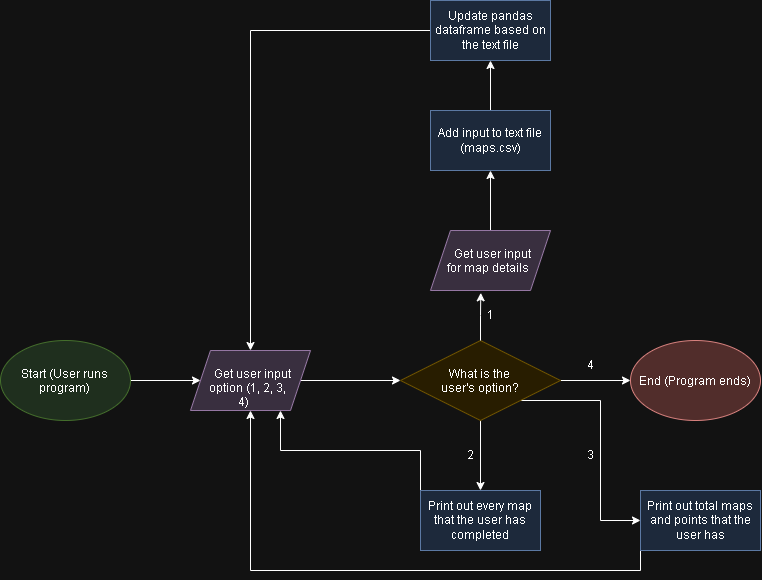

The diagram above was exported from draw.io. Its source (the exported page's mxGraphModel, read from the mxfile embedded in the PNG):
<mxGraphModel dx="1193" dy="767" grid="1" gridSize="10" guides="1" tooltips="1" connect="1" arrows="1" fold="1" page="1" pageScale="1" pageWidth="850" pageHeight="1100" math="0" shadow="0">
  <root>
    <mxCell id="0" />
    <mxCell id="1" parent="0" />
    <mxCell id="00ymlbJckzQXKNzepazz-5" edge="1" parent="1" source="00ymlbJckzQXKNzepazz-2" style="edgeStyle=orthogonalEdgeStyle;rounded=0;orthogonalLoop=1;jettySize=auto;html=1;exitX=1;exitY=0.5;exitDx=0;exitDy=0;entryX=0;entryY=0.5;entryDx=0;entryDy=0;defaultLabelBackgroundColor=page;" target="00ymlbJckzQXKNzepazz-4">
      <mxGeometry relative="1" as="geometry" />
    </mxCell>
    <mxCell id="00ymlbJckzQXKNzepazz-2" parent="1" style="ellipse;whiteSpace=wrap;html=1;shapeInside=1;fillColor=#d5e8d4;strokeColor=#82b366;" value="Start (User runs program)" vertex="1">
      <mxGeometry height="80" width="130" x="20" y="460" as="geometry" />
    </mxCell>
    <mxCell id="00ymlbJckzQXKNzepazz-7" edge="1" parent="1" source="00ymlbJckzQXKNzepazz-4" style="edgeStyle=orthogonalEdgeStyle;rounded=0;orthogonalLoop=1;jettySize=auto;html=1;exitX=1;exitY=0.5;exitDx=0;exitDy=0;entryX=0;entryY=0.5;entryDx=0;entryDy=0;defaultLabelBackgroundColor=page;" target="00ymlbJckzQXKNzepazz-6">
      <mxGeometry relative="1" as="geometry" />
    </mxCell>
    <mxCell id="00ymlbJckzQXKNzepazz-4" parent="1" style="shape=parallelogram;perimeter=parallelogramPerimeter;whiteSpace=wrap;html=1;shapeInside=1;fixedSize=1;fillColor=#e1d5e7;strokeColor=#9673a6;" value="Get user input option (1, 2, 3, 4)" vertex="1">
      <mxGeometry height="60" width="120" x="210" y="470" as="geometry" />
    </mxCell>
    <mxCell id="00ymlbJckzQXKNzepazz-10" edge="1" parent="1" source="00ymlbJckzQXKNzepazz-6" style="edgeStyle=orthogonalEdgeStyle;rounded=0;orthogonalLoop=1;jettySize=auto;html=1;exitX=1;exitY=0.5;exitDx=0;exitDy=0;entryX=0;entryY=0.5;entryDx=0;entryDy=0;defaultLabelBackgroundColor=page;" target="00ymlbJckzQXKNzepazz-9">
      <mxGeometry relative="1" as="geometry" />
    </mxCell>
    <mxCell id="00ymlbJckzQXKNzepazz-15" edge="1" parent="1" source="00ymlbJckzQXKNzepazz-6" style="edgeStyle=orthogonalEdgeStyle;rounded=0;orthogonalLoop=1;jettySize=auto;html=1;exitX=0.5;exitY=1;exitDx=0;exitDy=0;entryX=0.5;entryY=0;entryDx=0;entryDy=0;defaultLabelBackgroundColor=page;" target="00ymlbJckzQXKNzepazz-14">
      <mxGeometry relative="1" as="geometry" />
    </mxCell>
    <mxCell id="00ymlbJckzQXKNzepazz-18" edge="1" parent="1" source="00ymlbJckzQXKNzepazz-6" style="edgeStyle=orthogonalEdgeStyle;rounded=0;orthogonalLoop=1;jettySize=auto;html=1;exitX=1;exitY=1;exitDx=0;exitDy=0;entryX=0;entryY=0.5;entryDx=0;entryDy=0;defaultLabelBackgroundColor=page;" target="00ymlbJckzQXKNzepazz-13">
      <mxGeometry relative="1" x="0.0667" as="geometry" />
    </mxCell>
    <mxCell id="00ymlbJckzQXKNzepazz-6" parent="1" style="rhombus;whiteSpace=wrap;html=1;shapeInside=1;fillColor=#fff2cc;strokeColor=#d6b656;" value="What is the user's option?" vertex="1">
      <mxGeometry height="80" width="160" x="420" y="460" as="geometry" />
    </mxCell>
    <mxCell id="00ymlbJckzQXKNzepazz-9" parent="1" style="ellipse;whiteSpace=wrap;html=1;shapeInside=1;fillColor=#f8cecc;strokeColor=#b85450;" value="End (Program ends)" vertex="1">
      <mxGeometry height="80" width="130" x="650" y="460" as="geometry" />
    </mxCell>
    <mxCell id="00ymlbJckzQXKNzepazz-21" edge="1" parent="1" source="00ymlbJckzQXKNzepazz-13" style="edgeStyle=orthogonalEdgeStyle;rounded=0;orthogonalLoop=1;jettySize=auto;html=1;exitX=0;exitY=1;exitDx=0;exitDy=0;defaultLabelBackgroundColor=page;" target="00ymlbJckzQXKNzepazz-4">
      <mxGeometry relative="1" as="geometry" />
    </mxCell>
    <mxCell id="00ymlbJckzQXKNzepazz-13" parent="1" style="rounded=0;whiteSpace=wrap;html=1;fillColor=#dae8fc;strokeColor=#6c8ebf;" value="Print out total maps and points that the user has" vertex="1">
      <mxGeometry height="60" width="120" x="660" y="610" as="geometry" />
    </mxCell>
    <mxCell id="00ymlbJckzQXKNzepazz-20" edge="1" parent="1" source="00ymlbJckzQXKNzepazz-14" style="edgeStyle=orthogonalEdgeStyle;rounded=0;orthogonalLoop=1;jettySize=auto;html=1;exitX=0;exitY=0;exitDx=0;exitDy=0;entryX=0.75;entryY=1;entryDx=0;entryDy=0;defaultLabelBackgroundColor=page;" target="00ymlbJckzQXKNzepazz-4">
      <mxGeometry relative="1" as="geometry" />
    </mxCell>
    <mxCell id="00ymlbJckzQXKNzepazz-14" parent="1" style="rounded=0;whiteSpace=wrap;html=1;fillColor=#dae8fc;strokeColor=#6c8ebf;" value="Print out every map that the user has completed" vertex="1">
      <mxGeometry height="60" width="120" x="440" y="610" as="geometry" />
    </mxCell>
    <mxCell id="00ymlbJckzQXKNzepazz-17" parent="1" style="text;html=1;whiteSpace=wrap;strokeColor=none;fillColor=none;align=center;verticalAlign=middle;rounded=0;" value="2" vertex="1">
      <mxGeometry height="30" width="60" x="460" y="560" as="geometry" />
    </mxCell>
    <mxCell id="00ymlbJckzQXKNzepazz-19" parent="1" style="text;html=1;whiteSpace=wrap;strokeColor=none;fillColor=none;align=center;verticalAlign=middle;rounded=0;" value="3" vertex="1">
      <mxGeometry height="30" width="60" x="580" y="560" as="geometry" />
    </mxCell>
    <mxCell id="00ymlbJckzQXKNzepazz-29" edge="1" parent="1" source="00ymlbJckzQXKNzepazz-23" style="edgeStyle=orthogonalEdgeStyle;rounded=0;orthogonalLoop=1;jettySize=auto;html=1;exitX=0.5;exitY=0;exitDx=0;exitDy=0;entryX=0.5;entryY=1;entryDx=0;entryDy=0;defaultLabelBackgroundColor=page;" target="00ymlbJckzQXKNzepazz-28">
      <mxGeometry relative="1" as="geometry" />
    </mxCell>
    <mxCell id="00ymlbJckzQXKNzepazz-23" parent="1" style="shape=parallelogram;perimeter=parallelogramPerimeter;whiteSpace=wrap;html=1;shapeInside=1;fixedSize=1;fillColor=#e1d5e7;strokeColor=#9673a6;" value="Get user input for map details" vertex="1">
      <mxGeometry height="60" width="120" x="450" y="350" as="geometry" />
    </mxCell>
    <mxCell id="00ymlbJckzQXKNzepazz-24" edge="1" parent="1" source="00ymlbJckzQXKNzepazz-6" style="edgeStyle=orthogonalEdgeStyle;rounded=0;orthogonalLoop=1;jettySize=auto;html=1;exitX=0.5;exitY=0;exitDx=0;exitDy=0;entryX=0.419;entryY=1.039;entryDx=0;entryDy=0;entryPerimeter=0;defaultLabelBackgroundColor=page;" target="00ymlbJckzQXKNzepazz-23">
      <mxGeometry relative="1" as="geometry" />
    </mxCell>
    <mxCell id="00ymlbJckzQXKNzepazz-25" parent="1" style="text;html=1;whiteSpace=wrap;strokeColor=none;fillColor=none;align=center;verticalAlign=middle;rounded=0;" value="1" vertex="1">
      <mxGeometry height="30" width="60" x="480" y="420" as="geometry" />
    </mxCell>
    <mxCell id="00ymlbJckzQXKNzepazz-26" parent="1" style="text;html=1;whiteSpace=wrap;strokeColor=none;fillColor=none;align=center;verticalAlign=middle;rounded=0;" value="4" vertex="1">
      <mxGeometry height="30" width="60" x="580" y="470" as="geometry" />
    </mxCell>
    <mxCell id="00ymlbJckzQXKNzepazz-32" edge="1" parent="1" source="00ymlbJckzQXKNzepazz-28" style="edgeStyle=orthogonalEdgeStyle;rounded=0;orthogonalLoop=1;jettySize=auto;html=1;exitX=0.5;exitY=0;exitDx=0;exitDy=0;entryX=0.5;entryY=1;entryDx=0;entryDy=0;defaultLabelBackgroundColor=page;" target="00ymlbJckzQXKNzepazz-31">
      <mxGeometry relative="1" as="geometry" />
    </mxCell>
    <mxCell id="00ymlbJckzQXKNzepazz-28" parent="1" style="rounded=0;whiteSpace=wrap;html=1;fillColor=#dae8fc;strokeColor=#6c8ebf;" value="Add input to text file (maps.csv)" vertex="1">
      <mxGeometry height="60" width="120" x="450" y="230" as="geometry" />
    </mxCell>
    <mxCell id="00ymlbJckzQXKNzepazz-33" edge="1" parent="1" source="00ymlbJckzQXKNzepazz-31" style="edgeStyle=orthogonalEdgeStyle;rounded=0;orthogonalLoop=1;jettySize=auto;html=1;exitX=0;exitY=0.5;exitDx=0;exitDy=0;entryX=0.5;entryY=0;entryDx=0;entryDy=0;defaultLabelBackgroundColor=page;" target="00ymlbJckzQXKNzepazz-4">
      <mxGeometry relative="1" as="geometry" />
    </mxCell>
    <mxCell id="00ymlbJckzQXKNzepazz-31" parent="1" style="rounded=0;whiteSpace=wrap;html=1;fillColor=#dae8fc;strokeColor=#6c8ebf;" value="Update pandas dataframe based on the text file" vertex="1">
      <mxGeometry height="60" width="120" x="450" y="120" as="geometry" />
    </mxCell>
  </root>
</mxGraphModel>